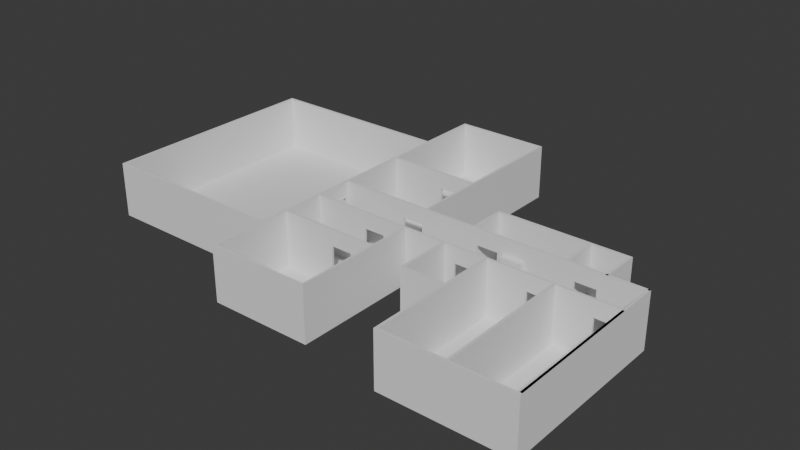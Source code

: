 # Source: untitled.blend2.blend  (saved by Blender 4.2.66; exported with 4.5.12 LTS)
import bpy
from mathutils import Matrix  # noqa: F401  (used for matrix-valued properties, if any)

bpy.ops.wm.read_factory_settings(use_empty=True)
scene = bpy.context.scene
scene.name = 'Scene'

# ---- collections
col_collection = bpy.data.collections.new('Collection'); scene.collection.children.link(col_collection)

# ---- world
world_world = bpy.data.worlds.new('World'); scene.world = world_world
world_world.use_nodes = True; world_world.node_tree.nodes.clear()
_N = world_world.node_tree.nodes; _L = world_world.node_tree.links
n0 = _N.new('ShaderNodeOutputWorld'); n0.name = 'World Output'; n0.location = (300, 300)
n1 = _N.new('ShaderNodeBackground'); n1.name = 'Background'; n1.location = (10, 300)
n1.inputs[0].default_value = (0.05088, 0.05088, 0.05088, 1.0)
_L.new(n1.outputs[0], n0.inputs[0])
n0.is_active_output = True
world_world.color = (0.05088, 0.05088, 0.05088)
world_world.sun_shadow_jitter_overblur = 0.0

# ---- meshes
me_p_aszczyzna_004 = bpy.data.meshes.new('Płaszczyzna.004')
me_p_aszczyzna_004.from_pydata([(-1.0, -1.184, 0.0), (1.125, -1.184, 0.0), (-1.0, 1.348, 0.0), (1.125, 1.348, 0.0), (-1.0, 1.322, 0.0), (1.125, 1.322, 0.0), (1.1, -1.184, 0.0), (1.1, 1.348, 0.0), (1.1, 1.322, 0.0), (-0.9746, 1.348, 0.0), (-0.9746, 1.322, 0.0), (-0.9746, -1.184, 0.0), (-1.0, -1.159, 0.0), (1.125, -1.159, 0.0), (1.1, -1.159, 0.0), (-0.9746, -1.159, 0.0), (1.125, 0.02851, 0.0), (1.1, 0.02851, 0.0), (1.125, 0.004029, 0.0), (1.1, 0.004029, 0.0), (1.125, -0.3904, 0.0), (1.1, -0.3904, 0.0), (4.559, 0.02851, 0.0), (4.559, -0.4125, 0.0), (4.559, 0.004029, 0.0), (4.559, -0.3904, 0.0), (4.535, -0.3904, 0.0), (4.535, -0.4125, 0.0), (4.535, 0.004029, 0.0), (4.535, 0.02851, 0.0), (1.125, -0.8823, 0.0), (2.237, -0.3904, 0.0), (1.125, -0.8575, 0.0), (2.237, -0.4125, 0.0), (2.215, -0.3904, 0.0), (1.1, -0.8823, 0.0), (1.1, -0.8575, 0.0), (2.215, -0.4125, 0.0), (2.153, 0.004029, 0.0), (2.153, 0.02851, 0.0), (2.129, 0.004029, 0.0), (2.129, 0.02851, 0.0), (1.125, 2.026, 0.0), (1.1, 2.026, 0.0), (2.149, 2.026, 0.0), (2.122, 2.026, 0.0), (2.122, 2.006, 0.0), (2.149, 2.006, 0.0), (1.125, 2.006, 0.0), (1.1, 2.006, 0.0), (2.125, 0.7988, 0.0), (2.15, 0.7988, 0.0), (1.125, 0.7988, 0.0), (1.1, 0.7988, 0.0), (2.15, 0.7737, 0.0), (1.1, 0.7737, 0.0), (2.125, 0.7737, 0.0), (1.125, 0.7737, 0.0), (3.717, 0.02851, 0.0), (3.717, 0.004029, 0.0), (3.746, 0.02851, 0.0), (3.746, 0.004029, 0.0), (2.698, 0.02851, 0.0), (2.698, 0.004029, 0.0), (2.721, 0.004029, 0.0), (2.721, 0.02851, 0.0), (4.128, 0.02851, 0.0), (4.128, 0.004029, 0.0), (4.155, 0.004029, 0.0), (4.155, 0.02851, 0.0), (3.717, 0.4396, 0.0), (3.746, 0.4396, 0.0), (2.698, 0.4396, 0.0), (2.721, 0.4396, 0.0), (4.128, 0.4396, 0.0), (4.155, 0.4396, 0.0), (3.717, 0.4147, 0.0), (4.128, 0.4147, 0.0), (2.698, 0.4147, 0.0), (4.155, 0.4147, 0.0), (3.746, 0.4147, 0.0), (2.721, 0.4147, 0.0), (3.861, -0.4125, 0.0), (3.861, -0.3904, 0.0), (3.888, -0.4125, 0.0), (3.888, -0.3904, 0.0), (3.149, -0.3904, 0.0), (3.149, -0.4125, 0.0), (3.177, -0.4125, 0.0), (3.177, -0.3904, 0.0), (2.672, -0.3904, 0.0), (2.672, -0.4125, 0.0), (2.7, -0.4125, 0.0), (2.7, -0.3904, 0.0), (3.149, -1.015, 0.0), (3.177, -1.015, 0.0), (2.672, -1.015, 0.0), (2.7, -1.015, 0.0), (2.7, -0.9898, 0.0), (2.672, -0.9898, 0.0), (3.177, -0.9898, 0.0), (3.149, -0.9898, 0.0), (3.149, -1.924, 0.0), (4.559, -1.92, 0.0), (4.535, -1.92, 0.0), (2.237, -0.8818, 0.0), (2.215, -0.8818, 0.0), (2.237, -1.792, 0.0), (2.215, -1.792, 0.0), (1.125, -1.799, 0.0), (1.1, -1.799, 0.0), (2.237, -0.8597, 0.0), (2.215, -0.8597, 0.0), (2.237, -1.773, 0.0), (2.215, -1.773, 0.0), (1.125, -1.775, 0.0), (1.1, -1.775, 0.0), (1.125, -0.4125, 0.0), (1.1, -0.4125, 0.0), (3.177, -1.924, 0.0), (3.861, -1.922, 0.0), (3.888, -1.922, 0.0), (4.535, -1.897, 0.0), (3.177, -1.897, 0.0), (4.559, -1.897, 0.0), (3.888, -1.897, 0.0), (3.149, -1.897, 0.0), (3.861, -1.897, 0.0), (-1.0, -1.159, 0.6105), (-1.0, -1.184, 0.6105), (4.128, 0.4147, 0.6105), (1.125, 1.322, 0.6105), (1.125, 1.348, 0.6105), (-0.9746, 1.348, 0.6105), (-1.0, 1.348, 0.6105), (-1.0, 1.322, 0.6105), (1.125, 0.7988, 0.6105), (-0.9746, -1.184, 0.6105), (1.1, -1.184, 0.6105), (-0.9746, 1.322, 0.6105), (1.1, 0.7988, 0.6105), (1.1, 1.322, 0.6105), (2.129, 0.004029, 0.6105), (1.1, 1.348, 0.6105), (2.721, 0.4396, 0.6105), (1.125, -1.184, 0.6105), (1.125, -1.159, 0.6105), (2.698, 0.02851, 0.6105), (1.1, -1.159, 0.6105), (-0.9746, -1.159, 0.6105), (2.153, 0.02851, 0.6105), (4.128, 0.4396, 0.6105), (1.1, 0.004029, 0.6105), (1.1, 0.02851, 0.6105), (3.746, 0.4396, 0.6105), (1.125, -0.3904, 0.6105), (1.125, 0.004029, 0.6105), (1.1, -0.3904, 0.6105), (3.717, 0.4396, 0.6105), (1.1, -0.4125, 0.6105), (4.559, 0.004029, 0.6105), (4.559, 0.02851, 0.6105), (4.559, -0.3904, 0.6105), (4.559, -0.4125, 0.6105), (2.153, 0.004029, 0.6105), (4.535, -1.897, 0.6105), (3.888, -0.4125, 0.6105), (4.535, -0.4125, 0.6105), (3.149, -0.4125, 0.6105), (4.535, 0.02851, 0.6105), (3.149, -0.9898, 0.6105), (4.535, -0.3904, 0.6105), (4.535, 0.004029, 0.6105), (2.129, 0.02851, 0.6105), (1.1, -0.8823, 0.6105), (1.1, -0.8575, 0.6105), (2.672, -0.3904, 0.6105), (2.237, -0.3904, 0.6105), (1.125, -0.8823, 0.6105), (1.125, 0.02851, 0.6105), (4.155, 0.02851, 0.6105), (2.215, -0.3904, 0.6105), (1.125, -0.8575, 0.6105), (2.215, -0.8597, 0.6105), (2.215, -0.8818, 0.6105), (2.698, 0.004029, 0.6105), (4.155, 0.004029, 0.6105), (1.125, 2.026, 0.6105), (1.1, 2.026, 0.6105), (2.122, 2.026, 0.6105), (2.149, 2.026, 0.6105), (2.122, 2.006, 0.6105), (2.125, 0.7988, 0.6105), (2.149, 2.006, 0.6105), (1.125, 2.006, 0.6105), (1.1, 2.006, 0.6105), (3.861, -0.4125, 0.6105), (2.15, 0.7988, 0.6105), (3.861, -1.897, 0.6105), (3.177, -0.9898, 0.6105), (3.177, -0.4125, 0.6105), (2.15, 0.7737, 0.6105), (1.1, 0.7737, 0.6105), (3.149, -1.897, 0.6105), (2.125, 0.7737, 0.6105), (1.125, 0.7737, 0.6105), (2.672, -0.9898, 0.6105), (3.746, 0.004029, 0.6105), (3.717, 0.004029, 0.6105), (3.888, -1.897, 0.6105), (4.128, 0.02851, 0.6105), (3.746, 0.02851, 0.6105), (4.128, 0.004029, 0.6105), (3.717, 0.02851, 0.6105), (2.721, 0.004029, 0.6105), (2.721, 0.02851, 0.6105), (2.7, -0.9898, 0.6105), (2.7, -0.4125, 0.6105), (2.698, 0.4396, 0.6105), (4.155, 0.4396, 0.6105), (4.155, 0.4147, 0.6105), (2.721, 0.4147, 0.6105), (2.698, 0.4147, 0.6105), (3.717, 0.4147, 0.6105), (4.559, -1.897, 0.6105), (3.746, 0.4147, 0.6105), (3.177, -1.897, 0.6105), (3.177, -1.015, 0.6105), (3.888, -0.3904, 0.6105), (3.861, -0.3904, 0.6105), (3.177, -0.3904, 0.6105), (3.149, -0.3904, 0.6105), (2.7, -1.015, 0.6105), (3.149, -1.015, 0.6105), (2.7, -0.3904, 0.6105), (2.237, -0.4125, 0.6105), (2.672, -0.4125, 0.6105), (3.888, -1.922, 0.6105), (2.672, -1.015, 0.6105), (3.177, -1.924, 0.6105), (3.861, -1.922, 0.6105), (3.149, -1.924, 0.6105), (4.535, -1.92, 0.6105), (4.559, -1.92, 0.6105), (2.237, -0.8597, 0.6105), (2.215, -1.792, 0.6105), (2.237, -1.792, 0.6105), (2.237, -1.773, 0.6105), (2.237, -0.8818, 0.6105), (1.1, -1.799, 0.6105), (1.125, -1.799, 0.6105), (1.125, -1.775, 0.6105), (1.1, -1.775, 0.6105), (2.215, -0.4125, 0.6105), (2.215, -1.773, 0.6105), (1.125, -0.4125, 0.6105), (1.1, 1.322, 0.3053), (1.1, -1.159, 0.3053), (1.1, -0.8823, 0.3053), (1.1, -0.8575, 0.3053), (1.1, 0.7987, 0.3053), (1.1, 0.7737, 0.3053), (-0.9746, -1.159, 0.3053), (-0.9746, 1.322, 0.3053), (1.1, -0.4125, 0.3053), (1.1, -0.3904, 0.3053), (1.1, 0.02851, 0.3053), (1.1, 0.004029, 0.3053), (1.1, -0.1932, 0.6105), (1.1, -0.04528, 0.6105), (1.1, -0.09391, 0.6105), (1.1, -0.1439, 0.6105), (1.1, -0.2425, 0.6105), (1.1, -0.2918, 0.6105), (1.1, -0.3411, 0.6105), (1.1, 1.322, 0.02918), (1.1, 0.7987, 0.02918), (-0.9746, -1.159, 0.02918), (1.1, 0.02851, 0.02918), (1.1, -1.159, 0.02918), (1.1, -0.8823, 0.02918), (1.1, -0.8575, 0.02918), (1.1, 0.7737, 0.02918), (-0.9746, 1.322, 0.02918), (1.1, -0.4125, 0.02918), (1.1, -0.3904, 0.02918), (1.1, 0.004029, 0.02918), (1.1, -1.159, 0.5732), (1.1, -0.8823, 0.5732), (1.1, -0.8575, 0.5732), (1.1, 0.7737, 0.5732), (-0.9746, 1.322, 0.5732), (1.1, -0.4125, 0.5732), (1.1, -0.3904, 0.5732), (1.1, 0.004029, 0.5732), (1.1, 1.322, 0.5732), (1.1, 0.7987, 0.5732), (-0.9746, -1.159, 0.5732), (1.1, 0.02851, 0.5732), (1.1, -0.1932, 0.5732), (1.1, -0.04528, 0.5732), (1.1, -0.09399, 0.5732), (1.1, -0.1439, 0.5732), (1.1, -0.2425, 0.5732), (1.1, -0.2918, 0.5732), (1.1, -0.3411, 0.5732), (1.1, 1.322, 0.4887), (1.1, 0.7987, 0.4887), (-0.9746, -1.159, 0.4887), (1.1, 0.02851, 0.4887), (1.1, -1.159, 0.4887), (1.1, -0.8823, 0.4887), (1.1, -0.8575, 0.4887), (1.1, 0.7737, 0.4887), (-0.9746, 1.322, 0.4887), (1.1, -0.4125, 0.4887), (1.1, -0.3904, 0.4887), (1.1, 0.004029, 0.4887), (1.1, -0.1932, 0.4887), (1.1, -0.04528, 0.4887), (1.1, -0.09418, 0.4887), (1.1, -0.1439, 0.4887), (1.1, -0.2425, 0.4887), (1.1, -0.2918, 0.4887), (1.1, -0.3411, 0.4887), (1.125, -0.3572, 0.0), (1.125, -0.03093, 0.0), (1.125, -0.03093, 0.4352), (1.125, -0.3572, 0.4352), (1.1, -0.03093, 0.02918), (1.1, -0.03093, 0.3053), (1.1, -0.3572, 0.02918), (1.1, -0.3572, 0.3053), (1.1, -0.3572, 0.0), (1.1, -0.03093, 0.0), (1.1, -0.3572, 0.4352), (1.1, -0.3411, 0.4352), (1.1, -0.1932, 0.4352), (1.1, -0.1439, 0.4352), (1.1, -0.03093, 0.4352), (1.1, -0.04528, 0.4352), (1.1, -0.09429, 0.4352), (1.1, -0.2425, 0.4352), (1.1, -0.2918, 0.4352), (1.1, 0.004029, 0.4352), (1.1, -0.3904, 0.4353), (1.1, -0.3572, 0.4887), (1.1, -0.3572, 0.5732), (1.1, -0.3572, 0.6105), (1.125, -0.3572, 0.6105), (1.1, -0.1932, 0.4511), (1.1, -0.03099, 0.5732), (1.1, 0.004029, 0.4511), (1.1, -0.03098, 0.4887), (1.1, -0.03097, 0.6105), (1.125, -0.03092, 0.6105), (1.125, 0.004029, 0.4352), (1.125, -0.3904, 0.4351), (1.1, -0.3411, 0.4511), (1.1, -0.3904, 0.4511), (1.1, -0.1439, 0.4511), (1.1, -0.04528, 0.4511), (1.1, -0.09423, 0.4511), (1.1, -0.2425, 0.4511), (1.1, -0.2918, 0.4511), (1.1, -0.3572, 0.4511), (1.1, -0.03096, 0.4511), (1.125, -0.01345, 0.6105), (1.1, -0.01345, 0.3053), (1.1, -0.01345, 0.02918), (1.1, -0.01345, 0.4352), (1.1, -0.01348, 0.5732), (1.1, -0.01348, 0.4887), (1.1, -0.01347, 0.6105), (1.125, -0.01345, 0.4352), (1.1, -0.01346, 0.4511), (1.1, -0.3738, 0.02918), (1.1, -0.3738, 0.3053), (1.1, -0.3738, 0.4352), (1.1, -0.3738, 0.4887), (1.1, -0.3738, 0.5732), (1.1, -0.3738, 0.6105), (1.125, -0.3738, 0.6105), (1.125, -0.3738, 0.4351), (1.1, -0.3738, 0.4511), (1.125, -0.3904, 0.5228), (1.125, -0.3572, 0.5229), (1.125, -0.03093, 0.5229), (1.125, 0.004029, 0.5228), (1.125, -0.01345, 0.5229), (1.125, -0.3738, 0.5228), (1.125, -0.3572, 0.4514), (1.125, -0.03093, 0.4514), (1.125, -0.01345, 0.4514), (1.125, -0.3738, 0.4514), (1.125, -0.3904, 0.4513), (1.125, 0.004029, 0.4514), (1.125, -0.0147, 0.0), (1.125, -0.3737, 0.0), (1.1, -0.01344, 0.0), (1.1, -0.3738, 0.0), (1.095, -0.3738, 0.0), (1.095, -0.3572, 0.0), (1.095, -0.01344, 0.0), (1.095, -0.03093, 0.0), (1.095, -0.01345, 0.3053), (1.095, -0.03093, 0.3053), (1.095, -0.01345, 0.02918), (1.095, -0.03093, 0.02918), (1.095, -0.3738, 0.02918), (1.095, -0.3572, 0.02918), (1.095, -0.3738, 0.3053), (1.095, -0.3572, 0.3053), (1.095, -0.3411, 0.4511), (1.095, -0.3411, 0.4352), (1.095, -0.3572, 0.4352), (1.095, -0.1932, 0.4511), (1.095, -0.1932, 0.4352), (1.095, -0.1439, 0.4511), (1.095, -0.1439, 0.4352), (1.095, -0.04528, 0.4511), (1.095, -0.04528, 0.4352), (1.095, -0.03093, 0.4352), (1.095, -0.09429, 0.4352), (1.095, -0.09423, 0.4511), (1.095, -0.2425, 0.4511), (1.095, -0.2425, 0.4352), (1.095, -0.2918, 0.4511), (1.095, -0.2918, 0.4352), (1.095, -0.3572, 0.4511), (1.095, -0.03096, 0.4511), (1.095, -0.01345, 0.4352), (1.095, -0.01346, 0.4511), (1.095, -0.3738, 0.4352), (1.095, -0.3738, 0.4511), (1.13, -0.3737, 0.0), (1.13, -0.3572, 0.0), (1.13, -0.0147, 0.0), (1.13, -0.03093, 0.0), (1.13, -0.03093, 0.4352), (1.13, -0.3572, 0.4352), (1.13, -0.3572, 0.4514), (1.13, -0.03093, 0.4514), (1.13, -0.01345, 0.4352), (1.13, -0.01345, 0.4514), (1.13, -0.3738, 0.4351), (1.13, -0.3738, 0.4514), (2.097, 0.004029, 0.0), (1.864, 0.004029, 0.0), (1.864, 0.02851, 0.0), (2.097, 0.02851, 0.0), (1.869, 0.004029, 0.4323), (2.102, 0.004029, 0.4323), (1.869, 0.02851, 0.4323), (2.102, 0.02851, 0.4323), (1.731, 0.7988, 0.0), (1.964, 0.7988, 0.0), (1.731, 0.7737, 0.0), (1.964, 0.7737, 0.0), (1.736, 0.7737, 0.4323), (1.969, 0.7737, 0.4323), (1.736, 0.7988, 0.4323), (1.969, 0.7988, 0.4323), (1.955, -0.8818, 0.0), (1.722, -0.882, 0.0), (1.722, -0.859, 0.0), (1.955, -0.8596, 0.0), (1.726, -0.859, 0.4323), (1.96, -0.8596, 0.4323), (1.96, -0.8818, 0.4323), (1.726, -0.882, 0.4323), (1.955, -0.3904, 0.0), (1.722, -0.3904, 0.0), (1.955, -0.4125, 0.0), (1.722, -0.4125, 0.0), (1.96, -0.4125, 0.4323), (1.726, -0.4125, 0.4323), (1.96, -0.3904, 0.4323), (1.726, -0.3904, 0.4323), (2.99, 0.004029, 0.0), (2.757, 0.004029, 0.0), (2.757, 0.02851, 0.0), (2.99, 0.02851, 0.0), (2.761, 0.004029, 0.4323), (2.995, 0.004029, 0.4323), (2.761, 0.02851, 0.4323), (2.995, 0.02851, 0.4323), (2.806, -0.3904, 0.0), (3.039, -0.3904, 0.0), (3.039, -0.4125, 0.0), (2.806, -0.4125, 0.0), (2.811, -0.3904, 0.4323), (3.044, -0.3904, 0.4323), (3.044, -0.4125, 0.4323), (2.811, -0.4125, 0.4323), (3.826, -0.3904, 0.0), (3.593, -0.3904, 0.0), (3.826, -0.4125, 0.0), (3.593, -0.4125, 0.0), (3.598, -0.3904, 0.4323), (3.831, -0.3904, 0.4323), (3.831, -0.4125, 0.4323), (3.598, -0.4125, 0.4323), (4.27, -0.3904, 0.0), (4.504, -0.3904, 0.0), (4.27, -0.4125, 0.0), (4.504, -0.4125, 0.0), (4.508, -0.4125, 0.4323), (4.275, -0.4125, 0.4323), (4.275, -0.3904, 0.4323), (4.508, -0.3904, 0.4323), (3.822, 0.004029, 0.0), (4.055, 0.004029, 0.0), (3.822, 0.02851, 0.0), (4.055, 0.02851, 0.0), (4.06, 0.004029, 0.4323), (3.826, 0.004029, 0.4323), (3.826, 0.02851, 0.4323), (4.06, 0.02851, 0.4323)], [], [(100, 88, 200, 199), (325, 333, 400, 21, 118, 36, 35, 14, 15, 10, 8, 53, 55, 17, 19, 399, 334, 326, 397, 18, 448, 449, 16, 57, 457, 455, 52, 5, 3, 48, 46, 50, 456, 458, 56, 41, 450, 447, 40, 38, 63, 64, 480, 481, 65, 81, 76, 58, 482, 479, 59, 61, 511, 513, 60, 80, 77, 66, 514, 512, 67, 68, 28, 26, 504, 506, 27, 122, 125, 84, 505, 503, 85, 83, 495, 497, 82, 127, 123, 95, 100, 88, 498, 496, 89, 86, 488, 489, 87, 101, 98, 92, 490, 487, 93, 90, 31, 34, 471, 473, 37, 112, 466, 463, 106, 114, 115, 1, 13, 30, 464, 465, 32, 117, 474, 472, 20, 398), (288, 287, 148, 174), (94, 126, 203, 233), (99, 96, 238, 206), (71, 70, 158, 154), (125, 84, 166, 209), (63, 64, 214, 185), (98, 92, 217, 216), (103, 124, 224, 243), (96, 97, 232, 238), (13, 30, 178, 146), (123, 95, 227, 226), (90, 31, 177, 176), (512, 67, 212, 207, 61, 511, 516, 515), (97, 94, 233, 232), (289, 288, 174, 175), (513, 60, 211, 210, 66, 514, 518, 517), (120, 121, 237, 240), (491, 487, 93, 234, 231, 86, 488, 492), (59, 61, 207, 208), (28, 26, 171, 172), (119, 120, 240, 239), (460, 458, 56, 204, 205, 57, 457, 459), (33, 91, 236, 235), (22, 29, 169, 161), (93, 90, 176, 234), (475, 473, 37, 253, 255, 117, 474, 476), (16, 57, 205, 179), (507, 506, 27, 167, 166, 84, 505, 508), (292, 289, 175, 159), (56, 41, 173, 204), (499, 496, 89, 230, 229, 83, 495, 500), (32, 117, 255, 182), (290, 298, 153, 202), (452, 447, 40, 142, 156, 388, 396, 356, 18, 448, 451), (109, 108, 245, 250), (39, 54, 201, 150), (114, 115, 251, 254), (493, 489, 87, 168, 217, 92, 490, 494), (23, 25, 162, 163), (461, 455, 52, 136, 192, 50, 456, 462), (89, 86, 231, 230), (25, 24, 160, 162), (6, 116, 252, 138), (24, 22, 161, 160), (296, 290, 202, 140), (509, 503, 85, 228, 171, 26, 504, 510), (297, 291, 139, 149), (106, 114, 254, 184), (54, 51, 197, 201), (85, 83, 229, 228), (107, 113, 247, 246), (501, 497, 82, 196, 200, 88, 498, 502), (80, 77, 130, 225), (4, 12, 128, 135), (37, 112, 183, 253), (48, 46, 191, 194), (105, 111, 244, 248), (380, 381, 348, 347), (116, 110, 249, 252), (43, 49, 195, 188), (115, 1, 145, 251), (81, 76, 223, 221), (110, 109, 250, 249), (51, 47, 193, 197), (60, 80, 225, 211), (298, 294, 152, 153), (69, 79, 220, 180), (113, 105, 248, 247), (49, 7, 143, 195), (72, 78, 222, 218), (108, 107, 246, 245), (3, 48, 194, 132), (214, 208, 213, 215), (139, 133, 134, 135), (211, 207, 212, 210), (243, 224, 165, 242), (233, 170, 216, 232), (169, 172, 160, 161), (172, 169, 180, 186), (209, 166, 196, 198), (247, 248, 184, 254), (224, 163, 167, 165), (232, 216, 206, 238), (236, 176, 177, 235), (62, 63, 38, 39), (227, 199, 170, 233), (236, 206, 216, 217), (240, 198, 226, 239), (239, 226, 203, 241), (210, 212, 186, 180), (217, 234, 176, 236), (228, 166, 167, 171), (234, 217, 168, 231), (182, 178, 184, 183), (149, 139, 135, 128), (131, 132, 143, 141), (229, 196, 166, 228), (201, 204, 173, 150), (223, 225, 154, 158), (185, 214, 215, 147), (230, 200, 196, 229), (199, 200, 168, 170), (248, 244, 183, 184), (233, 203, 226, 227), (253, 183, 244, 235), (247, 254, 245, 246), (237, 209, 198, 240), (242, 165, 209, 237), (150, 164, 185, 147), (235, 177, 181, 253), (190, 189, 191, 193), (130, 151, 154, 225), (191, 192, 197, 193), (249, 250, 251, 252), (156, 179, 153, 152), (137, 149, 128, 129), (292, 159, 157, 293), (132, 194, 195, 143), (130, 210, 180, 220), (223, 213, 211, 225), (171, 167, 163, 162), (142, 164, 150, 173), (136, 140, 202, 205), (253, 181, 155, 255), (146, 145, 138, 148), (172, 171, 162, 160), (231, 168, 200, 230), (151, 130, 220, 219), (208, 207, 211, 213), (484, 479, 59, 208, 214, 64, 480, 483), (82, 127, 198, 196), (485, 481, 65, 215, 213, 58, 482, 486), (31, 34, 181, 177), (127, 123, 226, 198), (91, 99, 206, 236), (12, 0, 129, 128), (467, 465, 32, 182, 183, 112, 466, 468), (95, 100, 199, 227), (67, 68, 186, 212), (469, 463, 106, 184, 178, 30, 464, 470), (87, 101, 170, 168), (5, 3, 132, 131), (122, 125, 209, 165), (101, 98, 216, 170), (9, 2, 134, 133), (68, 28, 172, 186), (2, 4, 135, 134), (29, 69, 180, 169), (478, 472, 20, 357, 395, 385, 155, 181, 34, 471, 477), (52, 5, 131, 136), (453, 449, 16, 179, 173, 41, 450, 454), (11, 6, 138, 137), (38, 63, 185, 164), (102, 119, 239, 241), (295, 296, 140, 141), (62, 39, 150, 147), (126, 102, 241, 203), (40, 38, 164, 142), (7, 9, 133, 143), (75, 74, 151, 219), (104, 103, 243, 242), (291, 295, 141, 139), (77, 66, 210, 130), (121, 104, 242, 237), (0, 11, 137, 129), (79, 75, 219, 220), (42, 43, 188, 187), (27, 122, 165, 167), (65, 81, 221, 215), (45, 42, 187, 189), (124, 23, 163, 224), (1, 13, 146, 145), (44, 45, 189, 190), (222, 78, 62, 147), (46, 50, 192, 191), (111, 33, 235, 244), (76, 58, 213, 223), (47, 44, 190, 193), (287, 297, 149, 148), (255, 155, 157, 159), (13, 30, 35, 14), (117, 32, 36, 118), (30, 35, 36, 32), (112, 106, 463, 466), (30, 32, 465, 464), (30, 35, 36, 32), (205, 204, 192, 136), (6, 11, 15, 14), (1, 115, 116, 6), (1, 6, 14, 13), (20, 21, 118, 117), (117, 20, 472, 474), (34, 37, 473, 471), (91, 33, 31, 90), (34, 31, 33, 37), (399, 19, 18, 397, 326, 334), (400, 333, 325, 398, 20, 21), (18, 16, 449, 448), (41, 40, 447, 450), (57, 52, 455, 457), (456, 50, 56, 458), (42, 45, 46, 48), (48, 3, 7, 49), (52, 53, 8, 5), (7, 8, 10, 9), (46, 47, 51, 50), (56, 54, 39, 41), (201, 197, 192, 204), (65, 62, 78, 81), (482, 58, 59, 479), (64, 65, 481, 480), (98, 92, 91, 99), (94, 97, 98, 101), (86, 87, 489, 488), (92, 93, 487, 490), (101, 87, 88, 100), (126, 94, 95, 123), (119, 123, 127, 120), (495, 83, 82, 497), (88, 89, 496, 498), (57, 16, 17, 55), (84, 82, 127, 125), (121, 125, 122, 104), (23, 124, 122, 27), (84, 85, 503, 505), (26, 27, 506, 504), (24, 25, 26, 28), (69, 29, 28, 68), (66, 67, 512, 514), (61, 60, 513, 511), (77, 80, 71, 74), (224, 163, 167, 165), (33, 111, 112, 37), (105, 113, 114, 106), (109, 115, 114, 108), (60, 58, 76, 80), (66, 77, 79, 69), (178, 182, 175, 174), (71, 154, 151, 74), (210, 212, 186, 180), (160, 172, 169, 161), (25, 23, 27, 26), (85, 84, 82, 83), (69, 68, 67, 66), (28, 29, 24), (22, 24, 29), (75, 79, 77, 74), (70, 73, 144, 158), (70, 76, 81, 73), (73, 72, 218, 144), (222, 221, 144, 218), (65, 64, 63, 62), (39, 38, 40, 41), (33, 31, 34, 37), (93, 92, 91, 90), (105, 106, 112, 111), (18, 19, 17, 16), (5, 8, 7, 3), (43, 42, 48, 49), (44, 47, 46, 45), (54, 56, 50, 51), (57, 55, 53, 52), (60, 61, 59, 58), (89, 88, 87, 86), (120, 127, 125, 121), (102, 126, 123, 119), (96, 99, 98, 97), (95, 94, 101, 100), (4, 10, 15, 12), (9, 10, 4, 2), (12, 15, 11, 0), (117, 118, 21, 20), (78, 72, 73, 81), (147, 215, 221, 222), (223, 158, 144, 221), (188, 195, 194, 187), (187, 194, 191, 189), (381, 382, 349, 348), (279, 277, 262, 257), (283, 275, 256, 263), (275, 276, 260, 256), (284, 264, 265, 285), (278, 286, 267, 266), (360, 362, 424, 418), (277, 283, 263, 262), (276, 282, 261, 260), (282, 278, 266, 261), (284, 281, 259, 264), (281, 280, 258, 259), (280, 279, 257, 258), (400, 376, 409, 401), (299, 268, 271, 302), (21, 285, 376, 400), (300, 269, 354, 351), (301, 270, 269, 300), (302, 271, 270, 301), (303, 272, 268, 299), (304, 273, 272, 303), (305, 274, 273, 304), (35, 14, 279, 280), (36, 35, 280, 281), (118, 36, 281, 284), (55, 17, 278, 282), (53, 55, 282, 276), (15, 10, 283, 277), (286, 19, 399, 369), (17, 19, 286, 278), (118, 284, 285, 21), (8, 53, 276, 275), (10, 8, 275, 283), (14, 15, 277, 279), (324, 305, 304, 323), (323, 304, 303, 322), (322, 303, 299, 318), (321, 302, 301, 320), (320, 301, 300, 319), (319, 300, 351, 353), (318, 299, 302, 321), (310, 308, 297, 287), (314, 306, 295, 291), (306, 307, 296, 295), (315, 292, 293, 316), (309, 317, 294, 298), (379, 380, 347, 346), (308, 314, 291, 297), (307, 313, 290, 296), (313, 309, 298, 290), (315, 312, 289, 292), (312, 311, 288, 289), (311, 310, 287, 288), (258, 257, 310, 311), (259, 258, 311, 312), (264, 259, 312, 315), (261, 266, 309, 313), (260, 261, 313, 307), (339, 340, 421, 422), (352, 317, 309, 266, 267, 344), (345, 265, 264, 315, 316, 359), (256, 260, 307, 306), (263, 256, 306, 314), (257, 262, 308, 310), (375, 370, 431, 432), (331, 333, 402, 410), (362, 320, 319, 361), (363, 350, 416, 425), (330, 339, 422, 406), (366, 375, 432, 430), (364, 363, 425, 427), (202, 153, 179, 205), (142, 173, 179, 156), (141, 140, 136, 131), (159, 175, 182, 255), (146, 148, 174, 178), (149, 137, 138, 148), (138, 252, 251, 145), (251, 250, 245, 254), (141, 143, 133, 139), (329, 334, 326, 327, 339, 330), (332, 335, 328, 325, 333, 331), (340, 339, 327, 328, 335, 336, 343, 342, 337, 338, 341), (370, 344, 267, 368), (365, 346, 324, 358), (384, 378, 345, 359), (346, 347, 305, 324), (347, 348, 274, 305), (349, 355, 354, 269, 270, 271, 268, 272, 273, 274, 348), (375, 372, 317, 352), (371, 373, 152, 294), (372, 371, 294, 317), (324, 323, 364, 358), (373, 367, 156, 152), (370, 375, 352, 344), (390, 382, 155, 385), (263, 314, 308, 262), (369, 399, 403, 407), (379, 384, 359, 316), (323, 322, 363, 364), (322, 318, 350, 363), (321, 320, 362, 360), (358, 364, 427, 413), (319, 353, 366, 361), (318, 321, 360, 350), (338, 337, 417, 419), (354, 355, 367, 373), (353, 351, 371, 372), (351, 354, 373, 371), (366, 353, 372, 375), (365, 358, 413, 429), (396, 393, 374, 356), (267, 286, 369, 368), (346, 365, 384, 379), (386, 349, 382, 390), (376, 377, 411, 409), (265, 345, 378, 377), (316, 293, 380, 379), (285, 265, 377, 376), (157, 155, 382, 381), (293, 157, 381, 380), (391, 386, 390, 394), (156, 367, 389, 388), (355, 349, 386, 387), (394, 390, 385, 395), (367, 355, 387, 389), (383, 394, 395, 357), (388, 389, 393, 396), (387, 386, 391, 392), (389, 387, 392, 393), (405, 407, 408, 406), (374, 397, 18, 356), (398, 383, 357, 20), (343, 336, 414, 428), (332, 331, 410, 412), (409, 411, 412, 410), (411, 433, 415, 412), (416, 418, 419, 417), (420, 430, 422, 421), (418, 424, 423, 419), (425, 416, 417, 426), (427, 425, 426, 428), (413, 427, 428, 414), (415, 429, 413, 414), (423, 424, 420, 421), (422, 430, 432, 431), (422, 431, 405, 406), (429, 415, 433, 434), (407, 403, 404, 408), (401, 409, 410, 402), (340, 341, 423, 421), (362, 361, 420, 424), (361, 366, 430, 420), (384, 365, 429, 434), (341, 338, 419, 423), (329, 330, 406, 408), (350, 360, 418, 416), (336, 335, 415, 414), (399, 334, 404, 403), (370, 368, 405, 431), (337, 342, 426, 417), (335, 332, 412, 415), (378, 384, 434, 433), (333, 400, 401, 402), (377, 378, 433, 411), (368, 369, 407, 405), (342, 343, 428, 426), (334, 329, 408, 404), (327, 326, 438, 439), (392, 391, 441, 442), (383, 398, 435, 445), (374, 393, 444, 443), (326, 397, 437, 438), (438, 437, 443, 439), (444, 442, 439, 443), (440, 445, 435, 436), (442, 441, 440, 439), (440, 441, 446, 445), (393, 392, 442, 444), (325, 328, 440, 436), (394, 383, 445, 446), (398, 325, 436, 435), (397, 374, 443, 437), (328, 327, 439, 440), (391, 394, 446, 441), (453, 451, 448, 449), (447, 452, 454, 450), (452, 451, 453, 454), (455, 461, 459, 457), (458, 460, 462, 456), (460, 459, 461, 462), (465, 467, 470, 464), (463, 469, 468, 466), (467, 468, 469, 470), (478, 476, 474, 472), (473, 475, 477, 471), (475, 476, 478, 477), (480, 481, 485, 483), (484, 486, 482, 479), (484, 483, 485, 486), (487, 491, 494, 490), (493, 492, 488, 489), (491, 492, 493, 494), (498, 496, 499, 502), (497, 501, 500, 495), (499, 500, 501, 502), (509, 508, 505, 503), (506, 507, 510, 504), (507, 508, 509, 510), (513, 517, 516, 511), (512, 515, 518, 514), (515, 516, 517, 518)])
_uv = me_p_aszczyzna_004.uv_layers.new(name='MapaUV')
_uv.uv.foreach_set('vector', [0.0, 0.0, 0.0, 0.0, 0.0, 0.0, 0.0, 0.0, 1.0, 0.3234, 0.0, 0.0, 0.0, 0.0, 0.0, 0.0, 0.0, 0.0, 0.0, 0.0, 0.0, 0.0, 0.0, 0.0, 0.0, 0.0, 0.0, 0.0, 0.0, 0.0, 0.0, 0.0, 0.0, 0.0, 0.0, 0.0, 0.0, 0.0, 0.0, 0.0, 0.0, 0.0, 1.0, 0.475, 1.0, 0.4826, 1.0, 0.4913, 1.0, 0.4913, 1.0, 0.5029, 1.0, 0.5029, 1.0, 0.7517, 1.0, 0.7517, 1.0, 0.766, 1.0, 0.766, 1.0, 0.9506, 1.0, 1.0, 1.0, 1.0, 1.0, 1.0, 1.0, 0.766, 1.0, 0.766, 1.0, 0.7517, 1.0, 0.7517, 1.0, 0.5029, 1.0, 0.5029, 1.0, 0.4913, 1.0, 0.4913, 1.0, 0.4913, 1.0, 0.4913, 1.0, 0.4913, 1.0, 0.4913, 1.0, 0.5029, 1.0, 0.5029, 1.0, 0.5029, 1.0, 0.5029, 1.0, 0.5029, 1.0, 0.5029, 1.0, 0.4913, 1.0, 0.4913, 1.0, 0.4913, 1.0, 0.4913, 1.0, 0.5029, 1.0, 0.5029, 1.0, 0.5029, 1.0, 0.5029, 1.0, 0.5029, 1.0, 0.5029, 1.0, 0.4913, 1.0, 0.4913, 1.0, 0.4913, 1.0, 0.4913, 1.0, 0.308, 1.0, 0.308, 0.375, 0.6174, 1.0, 0.3001, 1.0, 0.3001, 0.5569, 0.1671, 1.0, 0.3001, 1.0, 0.3001, 0.375, 0.1815, 1.0, 0.308, 1.0, 0.308, 1.0, 0.308, 0.0, 0.0, 0.0, 0.0, 0.4989, 0.1497, 0.1064, 0.03193, 1.0, 0.3001, 0.0, 0.0, 0.0, 0.0, 0.0, 0.0, 0.375, 0.1815, 1.0, 0.308, 1.0, 0.308, 1.0, 0.308, 1.0, 0.3001, 1.0, 0.3001, 1.0, 0.3001, 1.0, 0.3001, 1.0, 0.3001, 1.0, 0.3001, 1.0, 0.308, 1.0, 0.308, 1.0, 0.308, 1.0, 0.308, 1.0, 0.308, 1.0, 0.308, 1.0, 0.3, 1.0, 0.3001, 1.0, 0.3001, 1.0, 0.2943, 1.0, 0.2937, 1.0, 0.3001, 1.0, 0.3001, 1.0, 0.0, 1.0, 0.0, 1.0, 0.04753, 1.0, 0.1738, 1.0, 0.26, 1.0, 0.2636, 1.0, 0.1853, 1.0, 0.2984, 1.0, 0.2995, 1.0, 0.308, 1.0, 0.308, 1.0, 0.3158, 0.9547, 0.1738, 0.9547, 0.04753, 0.9547, 0.04753, 0.9547, 0.1738, 0.0, 0.0, 0.0, 0.0, 0.0, 0.0, 0.0, 0.0, 0.0, 0.0, 0.0, 0.0, 0.0, 0.0, 0.0, 0.0, 0.0, 0.0, 0.0, 0.0, 0.0, 0.0, 0.0, 0.0, 0.5569, 0.1671, 1.0, 0.3001, 1.0, 0.3001, 0.5569, 0.1671, 1.0, 0.4913, 1.0, 0.4913, 1.0, 0.4913, 1.0, 0.4913, 1.0, 0.3001, 1.0, 0.3001, 1.0, 0.3001, 1.0, 0.3001, 0.0, 0.0, 0.0, 0.0, 0.0, 0.0, 0.0, 0.0, 0.0, 0.0, 0.0, 0.0, 0.0, 0.0, 0.0, 0.0, 1.0, 0.04753, 1.0, 0.1738, 1.0, 0.1738, 1.0, 0.04753, 0.1064, 0.03193, 1.0, 0.3001, 1.0, 0.3001, 0.1064, 0.03193, 1.0, 0.308, 1.0, 0.308, 1.0, 0.308, 1.0, 0.308, 1.0, 0.4913, 1.0, 0.4913, 1.0, 0.4913, 1.0, 0.4913, 1.0, 0.4913, 1.0, 0.4913, 1.0, 0.4913, 1.0, 0.4913, 0.0, 0.0, 0.0, 0.0, 0.0, 0.0, 0.0, 0.0, 0.9547, 0.1853, 0.9547, 0.1738, 0.9547, 0.1738, 0.9547, 0.1853, 1.0, 0.5029, 1.0, 0.5029, 1.0, 0.5029, 1.0, 0.5029, 1.0, 0.5029, 1.0, 0.5029, 1.0, 0.5029, 1.0, 0.5029, 0.0, 0.0, 0.0, 0.0, 0.0, 0.0, 0.0, 0.0, 1.0, 0.308, 1.0, 0.308, 1.0, 0.308, 1.0, 0.308, 1.0, 0.308, 1.0, 0.308, 1.0, 0.308, 1.0, 0.308, 1.0, 0.4913, 1.0, 0.4913, 1.0, 0.4913, 1.0, 0.4913, 1.0, 0.4913, 1.0, 0.308, 1.0, 0.308, 1.0, 0.4913, 0.0, 0.0, 0.0, 0.0, 0.0, 0.0, 0.0, 0.0, 1.0, 0.7517, 1.0, 0.7517, 1.0, 0.7517, 1.0, 0.7517, 1.0, 0.7517, 1.0, 0.7517, 1.0, 0.7517, 1.0, 0.7517, 0.0, 0.0, 0.0, 0.0, 0.0, 0.0, 0.0, 0.0, 0.0, 0.0, 0.0, 0.0, 0.0, 0.0, 0.0, 0.0, 1.0, 0.308, 1.0, 0.308, 1.0, 0.308, 1.0, 0.308, 1.0, 0.3, 1.0, 0.3, 1.0, 0.3001, 1.0, 0.3001, 1.0, 0.2984, 1.0, 0.2984, 1.0, 0.2995, 1.0, 0.2996, 1.0, 0.5029, 1.0, 0.7517, 1.0, 0.7517, 1.0, 0.5029, 1.0, 0.3001, 1.0, 0.3001, 1.0, 0.3001, 1.0, 0.3001, 1.0, 0.3001, 1.0, 0.3001, 1.0, 0.3001, 1.0, 0.3001, 0.9547, 0.2984, 0.9547, 0.1853, 0.9547, 0.1853, 0.9547, 0.2984, 1.0, 0.7517, 1.0, 0.5029, 1.0, 0.5029, 1.0, 0.7517, 1.0, 0.308, 1.0, 0.308, 1.0, 0.308, 1.0, 0.308, 1.0, 0.308, 1.0, 0.308, 1.0, 0.308, 1.0, 0.308, 1.0, 0.1853, 1.0, 0.2984, 1.0, 0.2984, 1.0, 0.1853, 0.9547, 0.7517, 0.9547, 0.5029, 0.9547, 0.5029, 0.9547, 0.7517, 1.0, 0.4913, 1.0, 0.4913, 1.0, 0.4913, 1.0, 0.4913, 1.0, 0.4913, 1.0, 0.4913, 1.0, 0.4913, 1.0, 0.4913, 1.0, 0.4913, 1.0, 0.4913, 1.0, 0.4913, 0.0, 0.0, 0.0, 0.0, 0.0, 0.0, 0.0, 0.0, 0.0, 0.0, 0.0, 0.0, 0.0, 0.0, 0.0, 0.0, 1.0, 0.3001, 1.0, 0.0, 1.0, 0.0, 1.0, 0.3001, 1.0, 0.3001, 1.0, 0.3001, 1.0, 0.3001, 1.0, 0.3001, 1.0, 0.3001, 1.0, 0.3001, 1.0, 0.3001, 1.0, 0.3001, 0.0, 0.0, 0.0, 0.0, 0.0, 0.0, 0.0, 0.0, 1.0, 0.766, 1.0, 0.766, 1.0, 0.766, 1.0, 0.766, 1.0, 0.766, 1.0, 0.766, 1.0, 0.766, 1.0, 0.766, 1.0, 0.308, 1.0, 0.308, 1.0, 0.308, 1.0, 0.308, 0.0, 0.0, 0.0, 0.0, 0.0, 0.0, 0.0, 0.0, 0.0, 0.0, 0.0, 0.0, 0.0, 0.0, 0.0, 0.0, 0.0, 0.0, 0.0, 0.0, 0.0, 0.0, 0.0, 0.0, 0.9547, 0.766, 0.9547, 0.7517, 0.9547, 0.7517, 0.9547, 0.766, 1.0, 0.308, 1.0, 0.308, 1.0, 0.308, 1.0, 0.308, 1.0, 0.308, 1.0, 0.308, 1.0, 0.308, 1.0, 0.308, 0.04901, 0.04753, 0.04901, 0.9506, 0.04901, 0.9506, 0.04901, 0.04753, 1.0, 0.3001, 1.0, 0.3001, 1.0, 0.3001, 1.0, 0.3001, 0.0, 0.0, 0.0, 0.0, 0.0, 0.0, 0.0, 0.0, 1.0, 0.308, 1.0, 0.308, 1.0, 0.308, 1.0, 0.308, 0.0, 0.0, 0.0, 0.0, 0.0, 0.0, 0.0, 0.0, 0.0, 0.0, 0.0, 0.0, 0.0, 0.0, 0.0, 0.0, 0.0, 0.0, 0.0, 0.0, 0.0, 0.0, 0.0, 0.0, 1.0, 0.5029, 1.0, 0.5029, 1.0, 0.5029, 1.0, 0.5029, 0.0, 0.0, 0.0, 0.0, 0.0, 0.0, 0.0, 0.0, 1.0, 0.3001, 1.0, 0.3001, 1.0, 0.3001, 1.0, 0.3001, 1.0, 1.0, 1.0, 1.0, 1.0, 1.0, 1.0, 1.0, 0.0, 0.0, 0.0, 0.0, 0.0, 0.0, 0.0, 0.0, 0.0, 0.0, 0.0, 0.0, 0.0, 0.0, 0.0, 0.0, 0.0, 0.0, 0.0, 0.0, 0.0, 0.0, 0.0, 0.0, 0.0, 0.0, 0.0, 0.0, 0.0, 0.0, 0.0, 0.0, 1.0, 0.0, 1.0, 0.0, 1.0, 0.0, 1.0, 0.0, 1.0, 0.5029, 1.0, 0.5029, 1.0, 0.5029, 1.0, 0.5029, 0.0, 0.0, 0.0, 0.0, 0.0, 0.0, 0.0, 0.0, 0.0, 0.0, 0.0, 0.0, 0.0, 0.0, 0.0, 0.0, 1.0, 0.5029, 1.0, 0.5029, 1.0, 0.5029, 1.0, 0.5029, 0.9547, 0.5029, 0.9547, 0.4913, 0.9547, 0.4913, 0.9547, 0.5029, 0.0, 0.0, 0.0, 0.0, 0.0, 0.0, 0.0, 0.0, 0.0, 0.0, 0.0, 0.0, 0.0, 0.0, 0.0, 0.0, 0.0, 0.0, 0.0, 0.0, 0.0, 0.0, 0.0, 0.0, 0.0, 0.0, 0.0, 0.0, 0.0, 0.0, 0.0, 0.0, 0.0, 0.0, 0.0, 0.0, 0.0, 0.0, 0.0, 0.0, 1.0, 1.0, 1.0, 1.0, 1.0, 1.0, 1.0, 1.0, 1.0, 0.4913, 1.0, 0.4913, 1.0, 0.5029, 0.0, 0.0, 0.04901, 0.9506, 0.0, 0.0, 0.0, 0.0, 0.0, 0.0, 0.0, 0.0, 1.0, 0.4913, 1.0, 0.4913, 1.0, 0.5029, 0.0, 0.0, 0.0, 0.0, 1.0, 0.3001, 0.0, 0.0, 0.0, 0.0, 1.0, 0.3001, 1.0, 0.3001, 0.0, 0.0, 0.0, 0.0, 1.0, 0.4913, 0.0, 0.0, 0.0, 0.0, 1.0, 0.4913, 0.0, 0.0, 0.0, 0.0, 1.0, 0.4913, 0.5569, 0.1671, 1.0, 0.3001, 0.0, 0.0, 0.4989, 0.1497, 0.0, 0.0, 0.0, 0.0, 1.0, 0.3001, 1.0, 0.3001, 0.0, 0.0, 0.0, 0.0, 1.0, 0.3001, 1.0, 0.3001, 0.0, 0.0, 1.0, 0.3001, 0.0, 0.0, 0.0, 0.0, 0.0, 0.0, 1.0, 0.308, 1.0, 0.308, 0.0, 0.0, 0.0, 0.0, 0.0, 0.0, 0.0, 0.0, 0.0, 0.0, 1.0, 0.3001, 0.0, 0.0, 1.0, 0.3001, 1.0, 0.3001, 0.0, 0.0, 0.0, 0.0, 1.0, 0.3001, 1.0, 0.3001, 0.0, 0.0, 0.4989, 0.1497, 0.1064, 0.03193, 0.0, 0.0, 0.0, 0.0, 0.1064, 0.03193, 0.0, 0.0, 0.0, 0.0, 1.0, 0.5029, 1.0, 0.4913, 1.0, 0.4913, 1.0, 0.5029, 1.0, 0.3001, 1.0, 0.308, 1.0, 0.308, 1.0, 0.3001, 1.0, 0.308, 1.0, 0.3001, 1.0, 0.3001, 1.0, 0.308, 1.0, 0.308, 1.0, 0.3001, 1.0, 0.3001, 1.0, 0.308, 1.0, 0.1853, 1.0, 0.1738, 1.0, 0.3001, 1.0, 0.3001, 0.04901, 0.04753, 0.04901, 0.9506, 0.0, 0.0, 0.0, 0.0, 1.0, 0.9506, 1.0, 1.0, 0.0, 0.0, 0.0, 0.0, 1.0, 0.308, 1.0, 0.3001, 1.0, 0.3001, 1.0, 0.308, 0.0, 0.0, 1.0, 0.7517, 1.0, 0.5029, 0.0, 0.0, 1.0, 0.5029, 0.0, 0.0, 0.0, 0.0, 0.0, 0.0, 1.0, 0.4913, 1.0, 0.4913, 0.0, 0.0, 0.0, 0.0, 1.0, 0.308, 0.0, 0.0, 0.0, 0.0, 1.0, 0.308, 0.0, 0.0, 0.0, 0.0, 1.0, 0.3001, 1.0, 0.3001, 0.0, 0.0, 0.0, 0.0, 1.0, 0.3001, 1.0, 0.3001, 0.0, 0.0, 0.0, 0.0, 0.1064, 0.03193, 1.0, 0.3001, 1.0, 0.3001, 1.0, 0.3001, 0.0, 0.0, 0.0, 0.0, 1.0, 0.3001, 1.0, 0.3001, 1.0, 0.3001, 1.0, 0.3001, 0.0, 0.0, 0.5569, 0.1671, 0.4989, 0.1497, 0.0, 0.0, 0.0, 0.0, 1.0, 0.3001, 0.5569, 0.1671, 0.0, 0.0, 0.0, 0.0, 0.0, 0.0, 0.0, 0.0, 0.0, 0.0, 1.0, 0.3001, 1.0, 0.308, 1.0, 0.308, 1.0, 0.3001, 0.0, 0.0, 0.0, 0.0, 0.0, 0.0, 0.0, 0.0, 1.0, 0.5029, 0.0, 0.0, 0.0, 0.0, 1.0, 0.5029, 0.0, 0.0, 0.0, 0.0, 0.0, 0.0, 0.0, 0.0, 0.0, 0.0, 0.0, 0.0, 0.0, 0.0, 0.0, 0.0, 0.0, 0.0, 0.0, 0.0, 0.9547, 0.5029, 0.9547, 0.4913, 0.0, 0.0, 0.04901, 0.04753, 0.0, 0.0, 0.0, 0.0, 0.0, 0.0, 0.0, 0.0, 0.0, 0.0, 0.0, 0.0, 1.0, 1.0, 0.0, 0.0, 0.0, 0.0, 0.0, 0.0, 0.0, 0.0, 1.0, 0.5029, 0.0, 0.0, 0.0, 0.0, 1.0, 0.5029, 0.0, 0.0, 1.0, 0.5029, 0.0, 0.0, 1.0, 0.308, 1.0, 0.3001, 0.0, 0.0, 1.0, 0.308, 1.0, 0.4913, 1.0, 0.4913, 0.0, 0.0, 0.0, 0.0, 0.0, 0.0, 0.9547, 0.766, 0.9547, 0.7517, 0.0, 0.0, 1.0, 0.3001, 1.0, 0.308, 1.0, 0.308, 1.0, 0.2984, 0.0, 0.0, 0.0, 0.0, 0.0, 0.0, 0.0, 0.0, 1.0, 0.4913, 1.0, 0.308, 0.0, 0.0, 0.0, 0.0, 1.0, 0.308, 1.0, 0.3001, 1.0, 0.3001, 1.0, 0.308, 0.0, 0.0, 0.0, 0.0, 0.0, 0.0, 0.0, 0.0, 1.0, 0.4913, 1.0, 0.4913, 0.0, 0.0, 0.0, 0.0, 1.0, 0.4913, 1.0, 0.4913, 1.0, 0.4913, 1.0, 0.4913, 1.0, 0.4913, 1.0, 0.4913, 1.0, 0.4913, 1.0, 0.4913, 0.0, 0.0, 0.4989, 0.1497, 0.4989, 0.1497, 0.0, 0.0, 1.0, 0.5029, 1.0, 0.5029, 1.0, 0.5029, 1.0, 0.5029, 1.0, 0.5029, 1.0, 0.5029, 1.0, 0.5029, 1.0, 0.5029, 1.0, 0.308, 1.0, 0.308, 1.0, 0.308, 1.0, 0.308, 0.4989, 0.1497, 0.1064, 0.03193, 0.1064, 0.03193, 0.4989, 0.1497, 0.0, 0.0, 0.0, 0.0, 0.0, 0.0, 0.0, 0.0, 0.0, 0.0, 0.0, 0.0, 0.0, 0.0, 0.0, 0.0, 1.0, 0.2643, 1.0, 0.2636, 1.0, 0.1853, 1.0, 0.1853, 1.0, 0.3001, 1.0, 0.3001, 1.0, 0.2943, 1.0, 0.2949, 1.0, 0.3001, 0.0, 0.0, 0.0, 0.0, 1.0, 0.3001, 1.0, 0.4913, 1.0, 0.4913, 1.0, 0.4913, 1.0, 0.4913, 1.0, 0.2944, 1.0, 0.2937, 1.0, 0.3001, 1.0, 0.3001, 1.0, 0.1738, 1.0, 0.1738, 1.0, 0.26, 1.0, 0.2607, 1.0, 0.3001, 1.0, 0.3001, 1.0, 0.3001, 1.0, 0.3001, 1.0, 0.9506, 1.0, 1.0, 1.0, 1.0, 1.0, 0.9506, 1.0, 0.3001, 0.5569, 0.1671, 0.5569, 0.1671, 1.0, 0.3001, 1.0, 0.3001, 1.0, 0.3001, 1.0, 0.3001, 1.0, 0.3001, 0.0, 0.0, 0.0, 0.0, 0.0, 0.0, 0.0, 0.0, 1.0, 0.4913, 1.0, 0.4913, 1.0, 0.4913, 1.0, 0.4913, 0.0, 0.0, 0.0, 0.0, 0.0, 0.0, 0.0, 0.0, 0.0, 0.0, 0.0, 0.0, 0.0, 0.0, 0.0, 0.0, 1.0, 0.308, 1.0, 0.308, 1.0, 0.308, 1.0, 0.308, 1.0, 0.308, 1.0, 0.308, 1.0, 0.308, 1.0, 0.308, 1.0, 0.308, 1.0, 0.308, 1.0, 0.308, 1.0, 0.766, 1.0, 0.9506, 1.0, 0.9506, 1.0, 0.766, 1.0, 0.5029, 1.0, 0.5029, 1.0, 0.5029, 1.0, 0.5029, 1.0, 0.5029, 1.0, 0.5029, 1.0, 0.5029, 1.0, 0.5029, 0.0, 0.0, 0.0, 0.0, 0.0, 0.0, 0.0, 0.0, 1.0, 0.4913, 1.0, 0.4913, 1.0, 0.4913, 1.0, 0.4913, 0.0, 0.0, 0.0, 0.0, 0.0, 0.0, 0.0, 0.0, 0.9547, 0.9506, 0.9547, 0.766, 0.9547, 0.766, 0.9547, 0.9506, 0.0, 0.0, 0.0, 0.0, 0.0, 0.0, 0.0, 0.0, 0.0, 0.0, 0.0, 0.0, 0.0, 0.0, 0.0, 0.0, 1.0, 0.4913, 1.0, 0.4913, 1.0, 0.4913, 1.0, 0.4913, 0.0, 0.0, 0.0, 0.0, 0.0, 0.0, 0.0, 0.0, 0.0, 0.0, 0.0, 0.0, 0.0, 0.0, 0.0, 0.0, 0.0, 0.0, 0.0, 0.0, 0.0, 0.0, 0.0, 0.0, 0.04901, 0.9506, 0.9547, 0.9506, 0.9547, 0.9506, 0.04901, 0.9506, 1.0, 0.5029, 1.0, 0.5029, 1.0, 0.5029, 1.0, 0.5029, 0.0, 0.0, 0.0, 0.0, 0.0, 0.0, 0.0, 0.0, 0.0, 0.0, 0.0, 0.0, 0.0, 0.0, 0.0, 0.0, 0.0, 0.0, 0.0, 0.0, 0.0, 0.0, 0.0, 0.0, 0.0, 0.0, 0.0, 0.0, 0.0, 0.0, 0.0, 0.0, 1.0, 0.3001, 1.0, 0.3001, 1.0, 0.3001, 1.0, 0.3001, 1.0, 0.5029, 1.0, 0.5029, 1.0, 0.5029, 1.0, 0.5029, 0.0, 0.0, 0.0, 0.0, 0.0, 0.0, 0.0, 0.0, 0.0, 0.0, 0.0, 0.0, 0.0, 0.0, 0.0, 0.0, 1.0, 0.0, 1.0, 0.04753, 1.0, 0.04753, 1.0, 0.0, 0.0, 0.0, 0.0, 0.0, 0.0, 0.0, 0.0, 0.0, 0.0, 0.0, 0.0, 0.0, 0.0, 0.0, 0.0, 0.0, 1.0, 1.0, 1.0, 0.766, 1.0, 0.766, 1.0, 1.0, 0.0, 0.0, 0.0, 0.0, 0.0, 0.0, 0.0, 0.0, 1.0, 0.5029, 1.0, 0.5029, 1.0, 0.5029, 1.0, 0.5029, 0.0, 0.0, 0.0, 0.0, 0.0, 0.0, 0.0, 0.0, 0.9547, 0.04753, 0.04901, 0.04753, 0.04901, 0.04753, 0.9547, 0.04753, 0.0, 0.0, 0.0, 0.0, 0.0, 0.0, 0.0, 0.0, 1.0, 0.04753, 1.0, 0.1738, 0.9547, 0.1738, 0.9547, 0.04753, 1.0, 0.2984, 1.0, 0.1853, 0.9547, 0.1853, 0.9547, 0.2984, 0.0, 0.0, 0.0, 0.0, 0.0, 0.0, 0.0, 0.0, 1.0, 0.3001, 1.0, 0.3001, 1.0, 0.2937, 1.0, 0.2943, 1.0, 0.1738, 1.0, 0.1853, 1.0, 0.2636, 1.0, 0.26, 0.0, 0.0, 0.0, 0.0, 0.0, 0.0, 0.0, 0.0, 1.0, 0.7517, 1.0, 0.7517, 0.0, 0.0, 0.0, 0.0, 0.0, 0.0, 0.0, 0.0, 0.04901, 0.04753, 0.9547, 0.04753, 1.0, 0.0, 1.0, 0.0, 0.0, 0.0, 0.0, 0.0, 0.0, 0.0, 0.0, 0.0, 0.0, 0.0, 0.0, 0.0, 0.0, 0.0, 0.0, 0.0, 0.0, 0.0, 0.0, 0.0, 1.0, 0.2984, 1.0, 0.308, 1.0, 0.308, 1.0, 0.2995, 1.0, 0.308, 1.0, 0.3001, 1.0, 0.3, 1.0, 0.308, 0.0, 0.0, 0.0, 0.0, 1.0, 0.308, 1.0, 0.308, 0.0, 0.0, 0.0, 0.0, 0.0, 0.0, 0.0, 0.0, 0.0, 0.0, 0.0, 0.0, 0.0, 0.0, 0.0, 0.0, 0.0, 0.0, 0.0, 0.0, 0.0, 0.0, 0.0, 0.0, 0.0, 0.0, 0.0, 0.0, 0.0, 0.0, 0.0, 0.0, 1.0, 0.4913, 1.0, 0.5029, 1.0, 0.5029, 1.0, 0.4913, 1.0, 0.5029, 1.0, 0.4913, 1.0, 0.4913, 1.0, 0.5029, 1.0, 0.7517, 1.0, 0.766, 1.0, 0.766, 1.0, 0.7517, 1.0, 0.766, 1.0, 0.766, 1.0, 0.7517, 1.0, 0.7517, 0.0, 0.0, 0.0, 0.0, 1.0, 1.0, 1.0, 1.0, 1.0, 1.0, 1.0, 1.0, 0.0, 0.0, 0.0, 0.0, 1.0, 0.766, 0.9547, 0.766, 0.9547, 0.9506, 1.0, 0.9506, 0.0, 0.0, 0.9547, 0.9506, 0.04901, 0.9506, 0.0, 0.0, 1.0, 1.0, 0.0, 0.0, 0.0, 0.0, 1.0, 0.766, 1.0, 0.7517, 0.0, 0.0, 0.0, 0.0, 1.0, 0.5029, 0.0, 0.0, 0.0, 0.0, 0.0, 0.0, 1.0, 0.7517, 1.0, 0.5029, 0.0, 0.0, 0.0, 0.0, 1.0, 0.5029, 1.0, 0.5029, 1.0, 0.5029, 1.0, 0.4913, 1.0, 0.4913, 1.0, 0.4913, 1.0, 0.5029, 1.0, 0.5029, 1.0, 0.4913, 1.0, 0.3001, 1.0, 0.3001, 0.0, 0.0, 0.0, 0.0, 0.0, 0.0, 0.0, 0.0, 1.0, 0.3001, 1.0, 0.3001, 1.0, 0.308, 1.0, 0.3001, 1.0, 0.3001, 1.0, 0.308, 1.0, 0.3001, 1.0, 0.308, 1.0, 0.308, 1.0, 0.3001, 1.0, 0.3001, 1.0, 0.3001, 0.0, 0.0, 0.0, 0.0, 0.0, 0.0, 0.0, 0.0, 1.0, 0.3001, 0.1064, 0.03193, 0.0, 0.0, 0.1064, 0.03193, 0.4989, 0.1497, 0.0, 0.0, 1.0, 0.308, 1.0, 0.308, 0.0, 0.0, 0.0, 0.0, 0.0, 0.0, 1.0, 0.308, 1.0, 0.308, 0.0, 0.0, 1.0, 0.7517, 1.0, 0.5029, 0.0, 0.0, 0.9547, 0.7517, 1.0, 0.3001, 0.0, 0.0, 0.4989, 0.1497, 0.5569, 0.1671, 0.0, 0.0, 0.5569, 0.1671, 1.0, 0.3001, 0.0, 0.0, 0.0, 0.0, 0.0, 0.0, 1.0, 0.3001, 1.0, 0.3001, 1.0, 0.3001, 1.0, 0.308, 1.0, 0.308, 1.0, 0.3001, 1.0, 0.308, 1.0, 0.3001, 1.0, 0.3001, 1.0, 0.308, 0.0, 0.0, 0.0, 0.0, 1.0, 0.308, 1.0, 0.4913, 0.0, 0.0, 0.0, 0.0, 1.0, 0.4913, 1.0, 0.4913, 1.0, 0.5029, 1.0, 0.4913, 1.0, 0.4913, 1.0, 0.5029, 1.0, 0.4913, 1.0, 0.5029, 1.0, 0.5029, 1.0, 0.4913, 1.0, 0.5029, 1.0, 0.5029, 0.0, 0.0, 0.0, 0.0, 0.0, 0.0, 0.0, 0.0, 1.0, 0.3001, 1.0, 0.3001, 0.0, 0.0, 0.0, 0.0, 1.0, 0.3001, 1.0, 0.3001, 0.0, 0.0, 0.0, 0.0, 1.0, 0.3001, 1.0, 0.3001, 0.0, 0.0, 1.0, 0.0, 1.0, 0.3001, 0.0, 0.0, 1.0, 0.5029, 1.0, 0.5029, 1.0, 0.5029, 1.0, 0.5029, 1.0, 0.5029, 1.0, 0.5029, 0.0, 0.0, 0.0, 0.0, 1.0, 0.1738, 1.0, 0.1853, 0.9547, 0.1853, 0.9547, 0.1738, 0.0, 0.0, 0.0, 0.0, 0.0, 0.0, 0.0, 0.0, 0.0, 0.0, 0.0, 0.0, 0.0, 0.0, 0.0, 0.0, 0.0, 0.0, 0.0, 0.0, 0.0, 0.0, 0.0, 0.0, 0.0, 0.0, 0.0, 0.0, 1.0, 0.3001, 1.0, 0.308, 0.0, 0.0, 0.0, 0.0, 0.0, 0.0, 0.0, 0.0, 0.0, 0.0, 0.0, 0.0, 0.0, 0.0, 0.0, 0.0, 1.0, 0.4913, 0.0, 0.0, 0.0, 0.0, 0.0, 0.0, 0.0, 0.0, 0.0, 0.0, 0.0, 0.0, 0.0, 0.0, 1.0, 0.5029, 0.0, 0.0, 0.0, 0.0, 0.0, 0.0, 0.0, 0.0, 0.0, 0.0, 0.0, 0.0, 1.0, 0.5029, 1.0, 0.5029, 0.0, 0.0, 0.0, 0.0, 0.0, 0.0, 0.0, 0.0, 0.0, 0.0, 0.0, 0.0, 0.0, 0.0, 0.0, 0.0, 0.0, 0.0, 0.0, 0.0, 0.0, 0.0, 0.0, 0.0, 0.0, 0.0, 0.0, 0.0, 0.0, 0.0, 0.0, 0.0, 0.0, 0.0, 0.0, 0.0, 0.0, 0.0, 0.0, 0.0, 0.0, 0.0, 0.0, 0.0, 0.0, 0.0, 0.0, 0.0, 0.0, 0.0, 0.0, 0.0, 1.0, 0.3001, 1.0, 0.3001, 0.0, 0.0, 0.0, 0.0, 0.0, 0.0, 0.0, 0.0, 0.0, 0.0, 0.0, 0.0, 0.0, 0.0, 0.0, 0.0, 0.0, 0.0, 0.0, 0.0, 0.0, 0.0, 1.0, 1.0, 0.0, 0.0, 0.0, 0.0, 0.0, 0.0, 1.0, 1.0, 0.0, 0.0, 0.0, 0.0, 1.0, 0.7517, 1.0, 0.766, 0.0, 0.0, 0.0, 0.0, 0.0, 0.0, 0.0, 0.0, 0.0, 0.0, 0.0, 0.0, 0.0, 0.0, 0.0, 0.0, 0.0, 0.0, 0.0, 0.0, 0.0, 0.0, 0.0, 0.0, 0.0, 0.0, 0.0, 0.0, 0.4989, 0.1497, 0.5569, 0.1671, 0.0, 0.0, 0.0, 0.0, 0.0, 0.0, 0.1064, 0.03193, 0.0, 0.0, 0.0, 0.0, 0.0, 0.0, 1.0, 0.3001, 0.0, 0.0, 0.0, 0.0, 0.0, 0.0, 0.0, 0.0, 0.0, 0.0, 0.0, 0.0, 0.04901, 0.9506, 0.04901, 0.04753, 0.0, 0.0, 0.0, 0.0, 0.04901, 0.9506, 0.0, 0.0, 0.0, 0.0, 0.0, 0.0, 0.04901, 0.04753, 0.0, 0.0, 0.0, 0.0, 0.0, 0.0, 0.0, 0.0, 0.0, 0.0, 0.0, 0.0, 0.0, 0.0, 0.0, 0.0, 0.0, 0.0, 1.0, 0.5029, 0.0, 0.0, 1.0, 0.5029, 0.0, 0.0, 0.0, 0.0, 1.0, 0.5029, 0.0, 0.0, 0.0, 0.0, 0.0, 0.0, 0.0, 0.0, 0.0, 0.0, 0.0, 0.0, 0.0, 0.0, 0.0, 0.0, 0.0, 0.0, 1.0, 1.0, 0.0, 0.0, 0.04016, 0.02067, 0.0, 0.0, 0.0, 0.0, 0.08033, 0.04134, 0.9547, 0.04753, 0.04901, 0.04753, 0.04901, 0.04753, 0.9547, 0.04753, 0.04901, 0.9506, 0.9547, 0.9506, 0.9547, 0.9506, 0.04901, 0.9506, 0.9547, 0.9506, 0.9547, 0.766, 0.9547, 0.766, 0.9547, 0.9506, 0.0, 0.0, 0.0, 0.0, 0.0, 0.0, 0.0, 0.0, 0.9547, 0.5029, 0.9547, 0.4913, 0.9547, 0.4913, 0.9547, 0.5029, 0.0, 0.0, 0.0, 0.0, 0.0, 0.0, 0.0, 0.0, 0.04901, 0.04753, 0.04901, 0.9506, 0.04901, 0.9506, 0.04901, 0.04753, 0.9547, 0.766, 0.9547, 0.7517, 0.9547, 0.7517, 0.9547, 0.766, 0.9547, 0.7517, 0.9547, 0.5029, 0.9547, 0.5029, 0.9547, 0.7517, 0.9547, 0.2984, 0.9547, 0.1853, 0.9547, 0.1853, 0.9547, 0.2984, 0.9547, 0.1853, 0.9547, 0.1738, 0.9547, 0.1738, 0.9547, 0.1853, 0.9547, 0.1738, 0.9547, 0.04753, 0.9547, 0.04753, 0.9547, 0.1738, 0.0, 0.0, 0.0, 0.0, 0.0, 0.0, 0.0, 0.0, 0.0, 0.0, 0.0, 0.0, 0.0, 0.0, 0.0, 0.0, 0.0, 0.0, 0.0, 0.0, 0.0, 0.0, 0.0, 0.0, 0.0, 0.0, 0.0, 0.0, 0.0, 0.0, 0.0, 0.0, 0.0, 0.0, 0.0, 0.0, 0.0, 0.0, 0.0, 0.0, 0.0, 0.0, 0.0, 0.0, 0.0, 0.0, 0.0, 0.0, 0.0, 0.0, 0.0, 0.0, 0.0, 0.0, 0.0, 0.0, 0.0, 0.0, 0.0, 0.0, 0.0, 0.0, 0.0, 0.0, 0.0, 0.0, 0.0, 0.0, 0.0, 0.0, 0.0, 0.0, 0.9547, 0.1738, 0.9547, 0.04753, 0.9547, 0.04753, 0.9547, 0.1738, 0.9547, 0.1853, 0.9547, 0.1738, 0.9547, 0.1738, 0.9547, 0.1853, 0.9547, 0.2984, 0.9547, 0.1853, 0.9547, 0.1853, 0.9547, 0.2984, 0.9547, 0.7517, 0.9547, 0.5029, 0.9547, 0.5029, 0.9547, 0.7517, 0.9547, 0.766, 0.9547, 0.7517, 0.9547, 0.7517, 0.9547, 0.766, 0.04901, 0.04753, 0.04901, 0.9506, 0.04901, 0.9506, 0.04901, 0.04753, 0.0, 0.0, 0.0, 0.0, 0.0, 0.0, 0.0, 0.0, 0.9547, 0.5029, 0.9547, 0.4913, 0.9547, 0.4913, 0.9547, 0.5029, 0.0, 0.0, 0.0, 0.0, 0.0, 0.0, 0.0, 0.0, 0.9547, 0.9506, 0.9547, 0.766, 0.9547, 0.766, 0.9547, 0.9506, 0.04901, 0.9506, 0.9547, 0.9506, 0.9547, 0.9506, 0.04901, 0.9506, 0.9547, 0.04753, 0.04901, 0.04753, 0.04901, 0.04753, 0.9547, 0.04753, 0.0, 0.0, 0.0, 0.0, 0.0, 0.0, 0.0, 0.0, 0.0, 0.0, 0.0, 0.0, 0.0, 0.0, 0.0, 0.0, 0.0, 0.0, 0.0, 0.0, 0.0, 0.0, 0.0, 0.0, 0.0, 0.0, 0.0, 0.0, 0.0, 0.0, 0.0, 0.0, 0.0, 0.0, 0.0, 0.0, 0.0, 0.0, 0.0, 0.0, 0.0, 0.0, 0.0, 0.0, 0.0, 0.0, 0.0, 0.0, 0.0, 0.0, 0.0, 0.0, 0.0, 0.0, 0.0, 0.0, 0.9547, 0.04753, 0.04901, 0.04753, 0.04901, 0.04753, 0.9547, 0.04753, 0.04901, 0.9506, 0.9547, 0.9506, 0.9547, 0.9506, 0.04901, 0.9506, 0.9547, 0.9506, 0.9547, 0.766, 0.9547, 0.766, 0.9547, 0.9506, 0.0, 0.0, 0.0, 0.0, 0.0, 0.0, 0.0, 0.0, 0.9547, 0.5029, 0.9547, 0.4913, 0.9547, 0.4913, 0.9547, 0.5029, 0.0, 0.0, 0.0, 0.0, 0.0, 0.0, 0.0, 0.0, 0.04901, 0.04753, 0.04901, 0.9506, 0.04901, 0.9506, 0.04901, 0.04753, 0.9547, 0.766, 0.9547, 0.7517, 0.9547, 0.7517, 0.9547, 0.766, 0.9547, 0.7517, 0.9547, 0.5029, 0.9547, 0.5029, 0.9547, 0.7517, 0.9547, 0.2984, 0.9547, 0.1853, 0.9547, 0.1853, 0.9547, 0.2984, 0.9547, 0.1853, 0.9547, 0.1738, 0.9547, 0.1738, 0.9547, 0.1853, 0.9547, 0.1738, 0.9547, 0.04753, 0.9547, 0.04753, 0.9547, 0.1738, 0.9547, 0.1738, 0.9547, 0.04753, 0.9547, 0.04753, 0.9547, 0.1738, 0.9547, 0.1853, 0.9547, 0.1738, 0.9547, 0.1738, 0.9547, 0.1853, 0.9547, 0.2984, 0.9547, 0.1853, 0.9547, 0.1853, 0.9547, 0.2984, 0.9547, 0.7517, 0.9547, 0.5029, 0.9547, 0.5029, 0.9547, 0.7517, 0.9547, 0.766, 0.9547, 0.7517, 0.9547, 0.7517, 0.9547, 0.766, 0.7481, 0.5, 0.7481, 0.511, 0.7481, 0.511, 0.7481, 0.5, 0.9547, 0.4913, 0.9547, 0.4913, 0.9547, 0.5029, 0.9547, 0.5029, 0.9547, 0.4913, 0.9547, 0.4913, 0.0, 0.0, 0.0, 0.0, 0.0, 0.0, 0.0, 0.0, 0.0, 0.0, 0.0, 0.0, 0.9547, 0.9506, 0.9547, 0.766, 0.9547, 0.766, 0.9547, 0.9506, 0.04901, 0.9506, 0.9547, 0.9506, 0.9547, 0.9506, 0.04901, 0.9506, 0.9547, 0.04753, 0.04901, 0.04753, 0.04901, 0.04753, 0.9547, 0.04753, 0.0, 0.0, 0.0, 0.0, 0.0, 0.0, 0.0, 0.0, 0.3918, 0.8731, 0.375, 0.8731, 0.375, 0.8731, 0.3918, 0.8731, 0.0, 0.0, 0.0, 0.0, 0.0, 0.0, 0.0, 0.0, 0.0, 0.0, 0.0, 0.0, 0.0, 0.0, 0.0, 0.0, 0.5504, 0.3769, 0.625, 0.3769, 0.625, 0.3769, 0.5504, 0.3769, 0.0, 0.0, 0.0, 0.0, 0.0, 0.0, 0.0, 0.0, 0.0, 0.0, 0.0, 0.0, 0.0, 0.0, 0.0, 0.0, 0.9547, 0.7517, 0.9547, 0.5029, 1.0, 0.5029, 0.0, 0.0, 1.0, 0.4913, 0.0, 0.0, 1.0, 0.5029, 0.0, 0.0, 0.0, 0.0, 0.9547, 0.766, 1.0, 0.766, 1.0, 0.9506, 0.0, 0.0, 0.9547, 0.1853, 1.0, 0.1853, 1.0, 0.2984, 0.0, 0.0, 0.0, 0.0, 0.0, 0.0, 1.0, 0.1738, 0.04901, 0.04753, 0.04901, 0.0, 0.0, 0.0, 0.0, 0.0, 0.0, 0.0, 0.0, 0.0, 0.0, 0.0, 0.0, 0.0, 0.0, 0.0, 0.0, 0.0, 1.0, 0.3001, 1.0, 0.3001, 0.0, 0.0, 0.0, 0.0, 0.0, 0.0, 0.04901, 0.9506, 0.3918, 0.3769, 0.375, 0.3769, 0.375, 0.4328, 0.625, 0.4328, 0.625, 0.3769, 0.5504, 0.3769, 0.5504, 0.8731, 0.625, 0.8731, 0.625, 0.8172, 0.375, 0.8172, 0.375, 0.8731, 0.3918, 0.8731, 0.7481, 0.511, 0.7481, 0.5, 0.6922, 0.5, 0.6922, 0.75, 0.7481, 0.75, 0.7481, 0.7376, 0.7481, 0.6999, 0.7481, 0.6621, 0.7481, 0.6243, 0.7481, 0.5865, 0.7481, 0.5485, 0.0, 0.0, 0.0, 0.0, 0.0, 0.0, 0.0, 0.0, 0.0, 0.0, 0.0, 0.0, 0.0, 0.0, 0.0, 0.0, 0.0, 0.0, 0.0, 0.0, 0.0, 0.0, 0.0, 0.0, 0.0, 0.0, 0.0, 0.0, 0.0, 0.0, 0.0, 0.0, 0.0, 0.0, 0.0, 0.0, 0.0, 0.0, 0.0, 0.0, 0.0, 0.0, 0.0, 0.0, 0.87, 0.4477, 0.8353, 0.4299, 0.7176, 0.3693, 0.5967, 0.307, 0.4774, 0.2456, 0.358, 0.1842, 0.2386, 0.1228, 0.1193, 0.06139, 0.08033, 0.04134, 0.0, 0.0, 0.0, 0.0, 0.0, 0.0, 0.0, 0.0, 0.0, 0.0, 0.0, 0.0, 0.0, 0.0, 0.0, 0.0, 0.0, 0.0, 0.0, 0.0, 0.0, 0.0, 0.0, 0.0, 0.0, 0.0, 0.0, 0.0, 0.0, 0.0, 0.0, 0.0, 0.9124, 0.4695, 0.0, 0.0, 0.0, 0.0, 0.9547, 0.4913, 0.0, 0.0, 0.0, 0.0, 0.0, 0.0, 0.0, 0.0, 1.0, 0.3157, 1.0, 0.3157, 1.0, 0.308, 1.0, 0.308, 0.04901, 0.9506, 0.04901, 0.9506, 0.04901, 0.04753, 0.04901, 0.04753, 0.0, 0.0, 0.0, 0.0, 0.0, 0.0, 0.0, 0.0, 0.0, 0.0, 0.0, 0.0, 0.0, 0.0, 0.0, 0.0, 0.0, 0.0, 0.0, 0.0, 0.0, 0.0, 0.0, 0.0, 0.0, 0.0, 0.0, 0.0, 0.0, 0.0, 0.0, 0.0, 0.0, 0.0, 0.0, 0.0, 0.0, 0.0, 0.0, 0.0, 0.0, 0.0, 0.0, 0.0, 0.0, 0.0, 0.0, 0.0, 0.0, 0.0, 0.0, 0.0, 0.0, 0.0, 0.0, 0.0, 0.0, 0.0, 0.0, 0.0, 0.0, 0.0, 0.0, 0.0, 0.7481, 0.5865, 0.7481, 0.6243, 0.7481, 0.6243, 0.7481, 0.5865, 0.87, 0.4477, 0.0, 0.0, 0.0, 0.0, 0.9124, 0.4695, 0.0, 0.0, 0.0, 0.0, 0.0, 0.0, 0.0, 0.0, 0.0, 0.0, 0.0, 0.0, 0.0, 0.0, 0.0, 0.0, 0.0, 0.0, 0.0, 0.0, 0.0, 0.0, 0.0, 0.0, 0.0, 0.0, 0.0, 0.0, 0.0, 0.0, 0.0, 0.0, 1.0, 0.4913, 1.0, 0.4832, 1.0, 0.4832, 1.0, 0.4913, 0.0, 0.0, 0.0, 0.0, 0.0, 0.0, 0.0, 0.0, 0.0, 0.0, 0.0, 0.0, 0.0, 0.0, 0.0, 0.0, 1.0, 0.3234, 1.0, 0.3234, 1.0, 0.3157, 1.0, 0.3157, 0.0, 0.0, 0.0, 0.0, 0.0, 0.0, 0.0, 0.0, 0.0, 0.0, 0.0, 0.0, 0.0, 0.0, 0.0, 0.0, 0.0, 0.0, 0.0, 0.0, 0.0, 0.0, 0.0, 0.0, 0.0, 0.0, 0.0, 0.0, 0.0, 0.0, 0.0, 0.0, 0.0, 0.0, 0.0, 0.0, 0.0, 0.0, 0.04016, 0.02067, 0.0, 0.0, 0.0, 0.0, 0.0, 0.0, 0.0, 0.0, 1.0, 0.3234, 1.0, 0.3234, 1.0, 0.3157, 1.0, 0.3157, 1.0, 0.4913, 1.0, 0.4832, 1.0, 0.4832, 1.0, 0.4913, 1.0, 0.475, 1.0, 0.3234, 1.0, 0.3234, 1.0, 0.475, 1.0, 0.3157, 1.0, 0.3157, 1.0, 0.308, 1.0, 0.308, 1.0, 0.4832, 1.0, 0.475, 1.0, 0.475, 1.0, 0.4832, 1.0, 0.3157, 1.0, 0.3157, 1.0, 0.308, 1.0, 0.308, 1.0, 0.4913, 1.0, 0.4832, 1.0, 0.4832, 1.0, 0.4913, 1.0, 0.475, 1.0, 0.3234, 1.0, 0.3234, 1.0, 0.475, 1.0, 0.4832, 1.0, 0.475, 1.0, 0.475, 1.0, 0.4832, 0.0, 0.0, 0.0, 0.0, 0.0, 0.0, 0.0, 0.0, 1.0, 0.4832, 1.0, 0.4826, 1.0, 0.4913, 1.0, 0.4913, 1.0, 0.3158, 1.0, 0.3157, 1.0, 0.308, 1.0, 0.308, 0.7481, 0.6999, 0.7481, 0.7376, 0.7481, 0.7376, 0.7481, 0.6999, 0.5504, 0.8731, 0.3918, 0.8731, 0.3918, 0.8731, 0.5504, 0.8731, 0.0, 0.0, 0.0, 0.0, 0.0, 0.0, 0.0, 0.0, 0.0, 0.0, 0.0, 0.0, 0.0, 0.0, 0.0, 0.0, 0.0, 0.0, 0.0, 0.0, 0.0, 0.0, 0.0, 0.0, 0.0, 0.0, 0.0, 0.0, 0.0, 0.0, 0.0, 0.0, 0.0, 0.0, 0.0, 0.0, 0.0, 0.0, 0.0, 0.0, 0.0, 0.0, 0.0, 0.0, 0.0, 0.0, 0.0, 0.0, 0.0, 0.0, 0.0, 0.0, 0.0, 0.0, 0.0, 0.0, 0.0, 0.0, 0.0, 0.0, 0.0, 0.0, 0.0, 0.0, 0.0, 0.0, 0.0, 0.0, 0.0, 0.0, 0.0, 0.0, 0.0, 0.0, 0.0, 0.0, 0.0, 0.0, 0.0, 0.0, 0.0, 0.0, 0.0, 0.0, 0.0, 0.0, 0.0, 0.0, 0.0, 0.0, 0.0, 0.0, 0.0, 0.0, 0.0, 0.0, 0.0, 0.0, 0.0, 0.0, 0.0, 0.0, 0.0, 0.0, 0.0, 0.0, 0.0, 0.0, 0.0, 0.0, 0.0, 0.0, 0.0, 0.0, 0.0, 0.0, 0.0, 0.0, 0.0, 0.0, 0.7481, 0.511, 0.7481, 0.5485, 0.7481, 0.5485, 0.7481, 0.511, 0.0, 0.0, 0.0, 0.0, 0.0, 0.0, 0.0, 0.0, 0.0, 0.0, 0.0, 0.0, 0.0, 0.0, 0.0, 0.0, 0.0, 0.0, 0.0, 0.0, 0.0, 0.0, 0.0, 0.0, 0.7481, 0.5485, 0.7481, 0.5865, 0.7481, 0.5865, 0.7481, 0.5485, 0.3918, 0.3769, 0.5504, 0.3769, 0.5504, 0.3769, 0.3918, 0.3769, 0.0, 0.0, 0.0, 0.0, 0.0, 0.0, 0.0, 0.0, 0.7481, 0.7376, 0.7481, 0.75, 0.7481, 0.75, 0.7481, 0.7376, 0.0, 0.0, 0.0, 0.0, 0.0, 0.0, 0.0, 0.0, 0.0, 0.0, 0.0, 0.0, 0.0, 0.0, 0.0, 0.0, 0.7481, 0.6243, 0.7481, 0.6621, 0.7481, 0.6621, 0.7481, 0.6243, 0.625, 0.8731, 0.5504, 0.8731, 0.5504, 0.8731, 0.625, 0.8731, 0.0, 0.0, 0.0, 0.0, 0.0, 0.0, 0.0, 0.0, 0.0, 0.0, 0.0, 0.0, 0.0, 0.0, 0.0, 0.0, 0.0, 0.0, 0.0, 0.0, 0.0, 0.0, 0.0, 0.0, 0.0, 0.0, 0.0, 0.0, 0.0, 0.0, 0.0, 0.0, 0.7481, 0.6621, 0.7481, 0.6999, 0.7481, 0.6999, 0.7481, 0.6621, 0.375, 0.3769, 0.3918, 0.3769, 0.3918, 0.3769, 0.375, 0.3769, 0.625, 0.4328, 0.375, 0.4328, 0.375, 0.4328, 0.625, 0.4328, 1.0, 0.475, 1.0, 0.3234, 1.0, 0.3234, 1.0, 0.475, 1.0, 0.3157, 1.0, 0.3158, 1.0, 0.3158, 1.0, 0.3157, 1.0, 0.4832, 1.0, 0.4832, 1.0, 0.4832, 1.0, 0.4832, 1.0, 0.475, 1.0, 0.4826, 1.0, 0.4826, 1.0, 0.475, 1.0, 0.475, 1.0, 0.4826, 1.0, 0.4832, 1.0, 0.475, 1.0, 0.4832, 1.0, 0.475, 1.0, 0.475, 1.0, 0.4832, 1.0, 0.3234, 1.0, 0.3157, 1.0, 0.3158, 1.0, 0.3234, 1.0, 0.475, 1.0, 0.3234, 1.0, 0.3234, 1.0, 0.475, 1.0, 0.3234, 1.0, 0.3234, 1.0, 0.3157, 1.0, 0.3157, 1.0, 0.4832, 1.0, 0.475, 1.0, 0.475, 1.0, 0.4832, 0.375, 0.8172, 0.625, 0.8172, 0.625, 0.8172, 0.375, 0.8172, 1.0, 0.3157, 1.0, 0.3157, 1.0, 0.3157, 1.0, 0.3157, 0.0, 0.0, 0.0, 0.0, 0.0, 0.0, 0.0, 0.0, 1.0, 0.4826, 1.0, 0.4832, 1.0, 0.4832, 1.0, 0.4826, 0.6922, 0.75, 0.6922, 0.5, 0.6922, 0.5, 0.6922, 0.75, 1.0, 0.3234, 1.0, 0.3157, 1.0, 0.3157, 1.0, 0.3234, 0.625, 0.1619, 0.625, 0.1079, 0.375, 0.09453, 0.375, 0.1485, 0.375, 0.6555, 0.625, 0.6421, 0.625, 0.5881, 0.375, 0.6015, 0.625, 0.6421, 0.875, 0.6421, 0.875, 0.5881, 0.625, 0.5881, 0.375, 0.1688, 0.625, 0.1821, 0.625, 0.1269, 0.375, 0.1136, 0.375, 0.6364, 0.625, 0.6231, 0.625, 0.5679, 0.375, 0.5812, 0.625, 0.6231, 0.875, 0.6231, 0.875, 0.5679, 0.625, 0.5679, 0.375, 0.1778, 0.625, 0.1911, 0.625, 0.1404, 0.375, 0.1271, 0.375, 0.6226, 0.625, 0.6093, 0.625, 0.5602, 0.375, 0.5735, 0.875, 0.5589, 0.625, 0.5602, 0.625, 0.6093, 0.875, 0.6096, 0.625, 0.1905, 0.625, 0.1416, 0.375, 0.1283, 0.375, 0.1772, 0.375, 0.6217, 0.625, 0.6084, 0.625, 0.5595, 0.375, 0.5728, 0.625, 0.6084, 0.875, 0.6084, 0.875, 0.5595, 0.625, 0.5595, 0.375, 0.03475, 0.375, 0.08875, 0.625, 0.1021, 0.625, 0.04808, 0.625, 0.7019, 0.625, 0.6479, 0.375, 0.6612, 0.375, 0.7153, 0.625, 0.7019, 0.875, 0.7019, 0.875, 0.6479, 0.625, 0.6479, 0.375, 0.1815, 0.625, 0.1948, 0.625, 0.1459, 0.375, 0.1326, 0.625, 0.6041, 0.625, 0.5552, 0.375, 0.5685, 0.375, 0.6174, 0.875, 0.5552, 0.625, 0.5552, 0.625, 0.6041, 0.875, 0.6041, 0.375, 0.1326, 0.375, 0.1815, 0.625, 0.1948, 0.625, 0.1459, 0.375, 0.6174, 0.625, 0.6041, 0.625, 0.5552, 0.375, 0.5685, 0.875, 0.5552, 0.625, 0.5552, 0.625, 0.6041, 0.875, 0.6041, 0.625, 0.1948, 0.625, 0.1459, 0.375, 0.1326, 0.375, 0.1815, 0.375, 0.6174, 0.625, 0.6041, 0.625, 0.5552, 0.375, 0.5685, 0.625, 0.6041, 0.875, 0.6041, 0.875, 0.5552, 0.625, 0.5552, 0.375, 0.1658, 0.625, 0.1792, 0.625, 0.1252, 0.375, 0.1118, 0.375, 0.6382, 0.625, 0.6248, 0.625, 0.5708, 0.375, 0.5842, 0.625, 0.6248, 0.875, 0.6248, 0.875, 0.5708, 0.625, 0.5708])
me_p_aszczyzna_004.update()
me_sze_cian_002 = bpy.data.meshes.new('Sześcian.002')
me_sze_cian_002.from_pydata([(-1.913, -1.0, -1.0), (-1.829, -1.107, 6.631), (-1.913, 1.0, -1.0), (-1.829, 0.8933, 6.631), (2.206, -1.0, -1.0), (2.29, -1.107, 6.631), (2.206, 1.0, -1.0), (2.29, 0.8933, 6.631)], [], [(0, 1, 3, 2), (2, 3, 7, 6), (6, 7, 5, 4), (4, 5, 1, 0), (2, 6, 4, 0), (7, 3, 1, 5)])
_uv = me_sze_cian_002.uv_layers.new(name='MapaUV')
_uv.uv.foreach_set('vector', [0.375, 0.0, 0.625, 0.0, 0.625, 0.25, 0.375, 0.25, 0.375, 0.25, 0.625, 0.25, 0.625, 0.5, 0.375, 0.5, 0.375, 0.5, 0.625, 0.5, 0.625, 0.75, 0.375, 0.75, 0.375, 0.75, 0.625, 0.75, 0.625, 1.0, 0.375, 1.0, 0.125, 0.5, 0.375, 0.5, 0.375, 0.75, 0.125, 0.75, 0.625, 0.5, 0.875, 0.5, 0.875, 0.75, 0.625, 0.75])
me_sze_cian_002.update()

# ---- objects
ob_pusty = bpy.data.objects.new('Pusty', None)
ob_p_aszczyzna = bpy.data.objects.new('Płaszczyzna', me_p_aszczyzna_004)
ob_sze_cian = bpy.data.objects.new('Sześcian', me_sze_cian_002)

# ---- transforms, parenting, visibility, modifiers, constraints
ob_pusty.location = (0.0, 0.0, 0.0)
ob_pusty.rotation_euler = (0.1745, -0.08727, 0.008727)
ob_pusty.empty_display_type = 'IMAGE'
ob_pusty.empty_display_size = 5.0
ob_p_aszczyzna.location = (-1.397, -0.01487, 1.221)
ob_p_aszczyzna.scale = (17.65, 17.65, 17.65)
ob_sze_cian.location = (54.45, 0.1617, 2.221)

# ---- collection membership
col_collection.objects.link(ob_pusty)
col_collection.objects.link(ob_p_aszczyzna)
col_collection.objects.link(ob_sze_cian)

# ---- scene / render settings (as saved in the file)
scene.frame_start = 1; scene.frame_end = 250; scene.frame_set(96)
scene.render.engine = 'BLENDER_EEVEE_NEXT'
bpy.context.view_layer.update()

# ---- added for rendering (the .blend has no active camera and no usable light): camera, sun
cam_auto = bpy.data.cameras.new('AutoCamera')
cam_auto.lens = 50.0
cam_auto.sensor_width = 36.0
cam_auto.clip_end = 1962.33
ob_auto_camera = bpy.data.objects.new('AutoCamera', cam_auto)
scene.collection.objects.link(ob_auto_camera)
ob_auto_camera.location = (141.828, -133.288, 96.0608)
ob_auto_camera.rotation_euler = (1.09748, -7.21219e-08, 0.694738)
scene.camera = ob_auto_camera
light_auto_sun = bpy.data.lights.new('AutoSun', 'SUN')
light_auto_sun.energy = 3.0
light_auto_sun.angle = 0.0523599
ob_auto_sun = bpy.data.objects.new('AutoSun', light_auto_sun)
scene.collection.objects.link(ob_auto_sun)
ob_auto_sun.rotation_euler = (0.872665, 0.174533, 0.523599)
bpy.context.view_layer.update()
